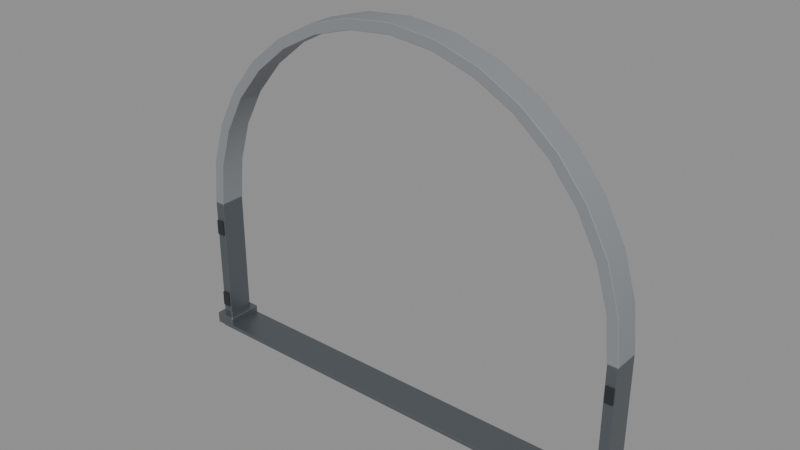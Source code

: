 # Source: BO_VaultPortal.blend  (saved by Blender 5.2.45; exported with 4.5.12 LTS)
import bpy
from mathutils import Matrix  # noqa: F401  (used for matrix-valued properties, if any)

bpy.ops.wm.read_factory_settings(use_empty=True)
scene = bpy.context.scene
scene.name = 'Scene'

# ---- materials (node trees are filled in below, after node groups)
mat_b4o_coat = bpy.data.materials.new('B4O_Coat')
mat_b4o_coat.diffuse_color = (0.26, 0.275, 0.29, 1.0)
mat_b4o_steel = bpy.data.materials.new('B4O_Steel')
mat_b4o_steel.diffuse_color = (0.18, 0.2, 0.22, 1.0)
mat_b4o_dark = bpy.data.materials.new('B4O_Dark')
mat_b4o_dark.diffuse_color = (0.024, 0.028, 0.033, 1.0)

# ---- material node trees
mat_b4o_coat.use_nodes = True; mat_b4o_coat.node_tree.nodes.clear()
_N = mat_b4o_coat.node_tree.nodes; _L = mat_b4o_coat.node_tree.links
n0 = _N.new('ShaderNodeBsdfPrincipled'); n0.name = 'Principled BSDF'; n0.location = (-200, 100)
n0.inputs[0].default_value = (0.26, 0.275, 0.29, 1.0)
n0.inputs[1].default_value = 0.08
n0.inputs[2].default_value = 0.57
n0.inputs[10].default_value = 0.005
n1 = _N.new('ShaderNodeOutputMaterial'); n1.name = 'Material Output'; n1.location = (200, 100)
_L.new(n0.outputs[0], n1.inputs[0])
n1.is_active_output = True
mat_b4o_steel.use_nodes = True; mat_b4o_steel.node_tree.nodes.clear()
_N = mat_b4o_steel.node_tree.nodes; _L = mat_b4o_steel.node_tree.links
n0 = _N.new('ShaderNodeBsdfPrincipled'); n0.name = 'Principled BSDF'; n0.location = (-200, 100)
n0.inputs[0].default_value = (0.18, 0.2, 0.22, 1.0)
n0.inputs[1].default_value = 0.75
n0.inputs[2].default_value = 0.38
n0.inputs[10].default_value = 0.005
n1 = _N.new('ShaderNodeOutputMaterial'); n1.name = 'Material Output'; n1.location = (200, 100)
_L.new(n0.outputs[0], n1.inputs[0])
n1.is_active_output = True
mat_b4o_dark.use_nodes = True; mat_b4o_dark.node_tree.nodes.clear()
_N = mat_b4o_dark.node_tree.nodes; _L = mat_b4o_dark.node_tree.links
n0 = _N.new('ShaderNodeBsdfPrincipled'); n0.name = 'Principled BSDF'; n0.location = (-200, 100)
n0.inputs[0].default_value = (0.024, 0.028, 0.033, 1.0)
n0.inputs[1].default_value = 0.1
n0.inputs[2].default_value = 0.55
n0.inputs[10].default_value = 0.005
n1 = _N.new('ShaderNodeOutputMaterial'); n1.name = 'Material Output'; n1.location = (200, 100)
_L.new(n0.outputs[0], n1.inputs[0])
n1.is_active_output = True

# ---- meshes
me_continuous_portal_frame = bpy.data.meshes.new('Continuous_Portal_Frame')
me_continuous_portal_frame.from_pydata([(-2.02, 0.12, 1.3), (-1.981, 0.12, 1.694), (-1.866, 0.12, 2.073), (-1.68, 0.12, 2.422), (-1.428, 0.12, 2.728), (-1.122, 0.12, 2.98), (-0.773, 0.12, 3.166), (-0.3941, 0.12, 3.281), (-1.237e-16, 0.12, 3.32), (0.3941, 0.12, 3.281), (0.773, 0.12, 3.166), (1.122, 0.12, 2.98), (1.428, 0.12, 2.728), (1.68, 0.12, 2.422), (1.866, 0.12, 2.073), (1.981, 0.12, 1.694), (2.02, 0.12, 1.3), (-2.115, 0.12, 1.3), (-2.074, 0.12, 1.713), (-1.954, 0.12, 2.109), (-1.759, 0.12, 2.475), (-1.496, 0.12, 2.796), (-1.175, 0.12, 3.059), (-0.8094, 0.12, 3.254), (-0.4126, 0.12, 3.374), (-1.295e-16, 0.12, 3.415), (0.4126, 0.12, 3.374), (0.8094, 0.12, 3.254), (1.175, 0.12, 3.059), (1.496, 0.12, 2.796), (1.759, 0.12, 2.475), (1.954, 0.12, 2.109), (2.074, 0.12, 1.713), (2.115, 0.12, 1.3), (-2.02, -0.12, 1.3), (-1.981, -0.12, 1.694), (-1.866, -0.12, 2.073), (-1.68, -0.12, 2.422), (-1.428, -0.12, 2.728), (-1.122, -0.12, 2.98), (-0.773, -0.12, 3.166), (-0.3941, -0.12, 3.281), (-1.237e-16, -0.12, 3.32), (0.3941, -0.12, 3.281), (0.773, -0.12, 3.166), (1.122, -0.12, 2.98), (1.428, -0.12, 2.728), (1.68, -0.12, 2.422), (1.866, -0.12, 2.073), (1.981, -0.12, 1.694), (2.02, -0.12, 1.3), (-2.115, -0.12, 1.3), (-2.074, -0.12, 1.713), (-1.954, -0.12, 2.109), (-1.759, -0.12, 2.475), (-1.496, -0.12, 2.796), (-1.175, -0.12, 3.059), (-0.8094, -0.12, 3.254), (-0.4126, -0.12, 3.374), (-1.295e-16, -0.12, 3.415), (0.4126, -0.12, 3.374), (0.8094, -0.12, 3.254), (1.175, -0.12, 3.059), (1.496, -0.12, 2.796), (1.759, -0.12, 2.475), (1.954, -0.12, 2.109), (2.074, -0.12, 1.713), (2.115, -0.12, 1.3)], [], [(0, 17, 18, 1), (34, 35, 52, 51), (0, 1, 35, 34), (17, 51, 52, 18), (1, 18, 19, 2), (35, 36, 53, 52), (1, 2, 36, 35), (18, 52, 53, 19), (2, 19, 20, 3), (36, 37, 54, 53), (2, 3, 37, 36), (19, 53, 54, 20), (3, 20, 21, 4), (37, 38, 55, 54), (3, 4, 38, 37), (20, 54, 55, 21), (4, 21, 22, 5), (38, 39, 56, 55), (4, 5, 39, 38), (21, 55, 56, 22), (5, 22, 23, 6), (39, 40, 57, 56), (5, 6, 40, 39), (22, 56, 57, 23), (6, 23, 24, 7), (40, 41, 58, 57), (6, 7, 41, 40), (23, 57, 58, 24), (7, 24, 25, 8), (41, 42, 59, 58), (7, 8, 42, 41), (24, 58, 59, 25), (8, 25, 26, 9), (42, 43, 60, 59), (8, 9, 43, 42), (25, 59, 60, 26), (9, 26, 27, 10), (43, 44, 61, 60), (9, 10, 44, 43), (26, 60, 61, 27), (10, 27, 28, 11), (44, 45, 62, 61), (10, 11, 45, 44), (27, 61, 62, 28), (11, 28, 29, 12), (45, 46, 63, 62), (11, 12, 46, 45), (28, 62, 63, 29), (12, 29, 30, 13), (46, 47, 64, 63), (12, 13, 47, 46), (29, 63, 64, 30), (13, 30, 31, 14), (47, 48, 65, 64), (13, 14, 48, 47), (30, 64, 65, 31), (14, 31, 32, 15), (48, 49, 66, 65), (14, 15, 49, 48), (31, 65, 66, 32), (15, 32, 33, 16), (49, 50, 67, 66), (15, 16, 50, 49), (32, 66, 67, 33), (0, 34, 51, 17), (16, 33, 67, 50)])
me_continuous_portal_frame.polygons.foreach_set('use_smooth', [True] * 66)
_uv = me_continuous_portal_frame.uv_layers.new(name='UVMap')
_uv.uv.foreach_set('vector', [-2.02, 1.3, -2.115, 1.3, -2.074, 1.713, -1.981, 1.694, -2.02, 1.3, -1.981, 1.694, -2.074, 1.713, -2.115, 1.3, 0.12, 1.3, 0.12, 1.694, -0.12, 1.694, -0.12, 1.3, 0.12, 1.3, -0.12, 1.3, -0.12, 1.713, 0.12, 1.713, -1.981, 1.694, -2.074, 1.713, -1.954, 2.109, -1.866, 2.073, -1.981, 1.694, -1.866, 2.073, -1.954, 2.109, -2.074, 1.713, 0.12, 1.694, 0.12, 2.073, -0.12, 2.073, -0.12, 1.694, 0.12, 1.713, -0.12, 1.713, -0.12, 2.109, 0.12, 2.109, -1.866, 2.073, -1.954, 2.109, -1.759, 2.475, -1.68, 2.422, -1.866, 2.073, -1.68, 2.422, -1.759, 2.475, -1.954, 2.109, 0.12, 2.073, 0.12, 2.422, -0.12, 2.422, -0.12, 2.073, 0.12, 2.109, -0.12, 2.109, -0.12, 2.475, 0.12, 2.475, -1.68, 2.422, -1.759, 2.475, -1.496, 2.796, -1.428, 2.728, -1.68, 2.422, -1.428, 2.728, -1.496, 2.796, -1.759, 2.475, 0.12, 2.422, 0.12, 2.728, -0.12, 2.728, -0.12, 2.422, 0.12, 2.475, -0.12, 2.475, -0.12, 2.796, 0.12, 2.796, -1.428, 2.728, -1.496, 2.796, -1.175, 3.059, -1.122, 2.98, -1.428, 2.728, -1.122, 2.98, -1.175, 3.059, -1.496, 2.796, -1.428, 0.12, -1.122, 0.12, -1.122, -0.12, -1.428, -0.12, -1.496, 0.12, -1.496, -0.12, -1.175, -0.12, -1.175, 0.12, -1.122, 2.98, -1.175, 3.059, -0.8094, 3.254, -0.773, 3.166, -1.122, 2.98, -0.773, 3.166, -0.8094, 3.254, -1.175, 3.059, -1.122, 0.12, -0.773, 0.12, -0.773, -0.12, -1.122, -0.12, -1.175, 0.12, -1.175, -0.12, -0.8094, -0.12, -0.8094, 0.12, -0.773, 3.166, -0.8094, 3.254, -0.4126, 3.374, -0.3941, 3.281, -0.773, 3.166, -0.3941, 3.281, -0.4126, 3.374, -0.8094, 3.254, -0.773, 0.12, -0.3941, 0.12, -0.3941, -0.12, -0.773, -0.12, -0.8094, 0.12, -0.8094, -0.12, -0.4126, -0.12, -0.4126, 0.12, -0.3941, 3.281, -0.4126, 3.374, -1.295e-16, 3.415, -1.237e-16, 3.32, -0.3941, 3.281, -1.237e-16, 3.32, -1.295e-16, 3.415, -0.4126, 3.374, -0.3941, 0.12, -1.237e-16, 0.12, -1.237e-16, -0.12, -0.3941, -0.12, -0.4126, 0.12, -0.4126, -0.12, -1.295e-16, -0.12, -1.295e-16, 0.12, -1.237e-16, 3.32, -1.295e-16, 3.415, 0.4126, 3.374, 0.3941, 3.281, -1.237e-16, 3.32, 0.3941, 3.281, 0.4126, 3.374, -1.295e-16, 3.415, -1.237e-16, 0.12, 0.3941, 0.12, 0.3941, -0.12, -1.237e-16, -0.12, -1.295e-16, 0.12, -1.295e-16, -0.12, 0.4126, -0.12, 0.4126, 0.12, 0.3941, 3.281, 0.4126, 3.374, 0.8094, 3.254, 0.773, 3.166, 0.3941, 3.281, 0.773, 3.166, 0.8094, 3.254, 0.4126, 3.374, 0.3941, 0.12, 0.773, 0.12, 0.773, -0.12, 0.3941, -0.12, 0.4126, 0.12, 0.4126, -0.12, 0.8094, -0.12, 0.8094, 0.12, 0.773, 3.166, 0.8094, 3.254, 1.175, 3.059, 1.122, 2.98, 0.773, 3.166, 1.122, 2.98, 1.175, 3.059, 0.8094, 3.254, 0.773, 0.12, 1.122, 0.12, 1.122, -0.12, 0.773, -0.12, 0.8094, 0.12, 0.8094, -0.12, 1.175, -0.12, 1.175, 0.12, 1.122, 2.98, 1.175, 3.059, 1.496, 2.796, 1.428, 2.728, 1.122, 2.98, 1.428, 2.728, 1.496, 2.796, 1.175, 3.059, 1.122, 0.12, 1.428, 0.12, 1.428, -0.12, 1.122, -0.12, 1.175, 0.12, 1.175, -0.12, 1.496, -0.12, 1.496, 0.12, 1.428, 2.728, 1.496, 2.796, 1.759, 2.475, 1.68, 2.422, 1.428, 2.728, 1.68, 2.422, 1.759, 2.475, 1.496, 2.796, 0.12, 2.728, 0.12, 2.422, -0.12, 2.422, -0.12, 2.728, 0.12, 2.796, -0.12, 2.796, -0.12, 2.475, 0.12, 2.475, 1.68, 2.422, 1.759, 2.475, 1.954, 2.109, 1.866, 2.073, 1.68, 2.422, 1.866, 2.073, 1.954, 2.109, 1.759, 2.475, 0.12, 2.422, 0.12, 2.073, -0.12, 2.073, -0.12, 2.422, 0.12, 2.475, -0.12, 2.475, -0.12, 2.109, 0.12, 2.109, 1.866, 2.073, 1.954, 2.109, 2.074, 1.713, 1.981, 1.694, 1.866, 2.073, 1.981, 1.694, 2.074, 1.713, 1.954, 2.109, 0.12, 2.073, 0.12, 1.694, -0.12, 1.694, -0.12, 2.073, 0.12, 2.109, -0.12, 2.109, -0.12, 1.713, 0.12, 1.713, 1.981, 1.694, 2.074, 1.713, 2.115, 1.3, 2.02, 1.3, 1.981, 1.694, 2.02, 1.3, 2.115, 1.3, 2.074, 1.713, 0.12, 1.694, 0.12, 1.3, -0.12, 1.3, -0.12, 1.694, 0.12, 1.713, -0.12, 1.713, -0.12, 1.3, 0.12, 1.3, -2.02, 0.12, -2.02, -0.12, -2.115, -0.12, -2.115, 0.12, 2.02, 0.12, 2.115, 0.12, 2.115, -0.12, 2.02, -0.12])
me_continuous_portal_frame.materials.append(mat_b4o_coat)
me_continuous_portal_frame.update()
me_portal_jamb = bpy.data.meshes.new('Portal_Jamb')
me_portal_jamb.from_pydata([(2.115, 0.12, 0.0), (2.02, 0.12, 0.0), (2.02, -0.12, 0.0), (2.115, -0.12, 0.0), (2.115, 0.12, 1.3), (2.02, 0.12, 1.3), (2.02, -0.12, 1.3), (2.115, -0.12, 1.3)], [], [(0, 3, 2, 1), (4, 5, 6, 7), (0, 1, 5, 4), (1, 2, 6, 5), (2, 3, 7, 6), (3, 0, 4, 7)])
_uv = me_portal_jamb.uv_layers.new(name='UVMap')
_uv.uv.foreach_set('vector', [2.115, 0.12, 2.115, -0.12, 2.02, -0.12, 2.02, 0.12, 2.115, 0.12, 2.02, 0.12, 2.02, -0.12, 2.115, -0.12, 2.115, 0.0, 2.02, 0.0, 2.02, 1.3, 2.115, 1.3, 0.12, 0.0, -0.12, 0.0, -0.12, 1.3, 0.12, 1.3, 2.02, 0.0, 2.115, 0.0, 2.115, 1.3, 2.02, 1.3, -0.12, 0.0, 0.12, 0.0, 0.12, 1.3, -0.12, 1.3])
me_portal_jamb.materials.append(mat_b4o_steel)
me_portal_jamb.update()
me_jamb_foot = bpy.data.meshes.new('Jamb_Foot')
me_jamb_foot.from_pydata([(2.167, 0.165, 0.0), (1.967, 0.165, 0.0), (1.967, -0.165, 0.0), (2.167, -0.165, 0.0), (2.167, 0.165, 0.11), (1.967, 0.165, 0.11), (1.967, -0.165, 0.11), (2.167, -0.165, 0.11)], [], [(0, 3, 2, 1), (4, 5, 6, 7), (0, 1, 5, 4), (1, 2, 6, 5), (2, 3, 7, 6), (3, 0, 4, 7)])
_uv = me_jamb_foot.uv_layers.new(name='UVMap')
_uv.uv.foreach_set('vector', [2.167, 0.165, 2.167, -0.165, 1.967, -0.165, 1.967, 0.165, 2.167, 0.165, 1.967, 0.165, 1.967, -0.165, 2.167, -0.165, 2.167, 0.0, 1.967, 0.0, 1.967, 0.11, 2.167, 0.11, 0.165, 0.0, -0.165, 0.0, -0.165, 0.11, 0.165, 0.11, 1.967, 0.0, 2.167, 0.0, 2.167, 0.11, 1.967, 0.11, -0.165, 0.0, 0.165, 0.0, 0.165, 0.11, -0.165, 0.11])
me_jamb_foot.materials.append(mat_b4o_steel)
me_jamb_foot.update()
me_frame_service_plate = bpy.data.meshes.new('Frame_Service_Plate')
me_frame_service_plate.from_pydata([(2.105, -0.118, 0.21), (2.03, -0.118, 0.21), (2.03, -0.136, 0.21), (2.105, -0.136, 0.21), (2.105, -0.118, 0.35), (2.03, -0.118, 0.35), (2.03, -0.136, 0.35), (2.105, -0.136, 0.35)], [], [(0, 3, 2, 1), (4, 5, 6, 7), (0, 1, 5, 4), (1, 2, 6, 5), (2, 3, 7, 6), (3, 0, 4, 7)])
_uv = me_frame_service_plate.uv_layers.new(name='UVMap')
_uv.uv.foreach_set('vector', [2.105, -0.118, 2.105, -0.136, 2.03, -0.136, 2.03, -0.118, 2.105, -0.118, 2.03, -0.118, 2.03, -0.136, 2.105, -0.136, 2.105, 0.21, 2.03, 0.21, 2.03, 0.35, 2.105, 0.35, -0.118, 0.21, -0.136, 0.21, -0.136, 0.35, -0.118, 0.35, 2.03, 0.21, 2.105, 0.21, 2.105, 0.35, 2.03, 0.35, -0.136, 0.21, -0.118, 0.21, -0.118, 0.35, -0.136, 0.35])
me_frame_service_plate.materials.append(mat_b4o_dark)
me_frame_service_plate.update()
me_frame_service_plate_001 = bpy.data.meshes.new('Frame_Service_Plate.001')
me_frame_service_plate_001.from_pydata([(2.105, -0.118, 0.98), (2.03, -0.118, 0.98), (2.03, -0.136, 0.98), (2.105, -0.136, 0.98), (2.105, -0.118, 1.12), (2.03, -0.118, 1.12), (2.03, -0.136, 1.12), (2.105, -0.136, 1.12)], [], [(0, 3, 2, 1), (4, 5, 6, 7), (0, 1, 5, 4), (1, 2, 6, 5), (2, 3, 7, 6), (3, 0, 4, 7)])
_uv = me_frame_service_plate_001.uv_layers.new(name='UVMap')
_uv.uv.foreach_set('vector', [2.105, -0.118, 2.105, -0.136, 2.03, -0.136, 2.03, -0.118, 2.105, -0.118, 2.03, -0.118, 2.03, -0.136, 2.105, -0.136, 2.105, 0.98, 2.03, 0.98, 2.03, 1.12, 2.105, 1.12, -0.118, 0.98, -0.136, 0.98, -0.136, 1.12, -0.118, 1.12, 2.03, 0.98, 2.105, 0.98, 2.105, 1.12, 2.03, 1.12, -0.136, 0.98, -0.118, 0.98, -0.118, 1.12, -0.136, 1.12])
me_frame_service_plate_001.materials.append(mat_b4o_dark)
me_frame_service_plate_001.update()
me_portal_jamb_001 = bpy.data.meshes.new('Portal_Jamb.001')
me_portal_jamb_001.from_pydata([(-2.02, 0.12, 0.0), (-2.115, 0.12, 0.0), (-2.115, -0.12, 0.0), (-2.02, -0.12, 0.0), (-2.02, 0.12, 1.3), (-2.115, 0.12, 1.3), (-2.115, -0.12, 1.3), (-2.02, -0.12, 1.3)], [], [(0, 3, 2, 1), (4, 5, 6, 7), (0, 1, 5, 4), (1, 2, 6, 5), (2, 3, 7, 6), (3, 0, 4, 7)])
_uv = me_portal_jamb_001.uv_layers.new(name='UVMap')
_uv.uv.foreach_set('vector', [-2.02, 0.12, -2.02, -0.12, -2.115, -0.12, -2.115, 0.12, -2.02, 0.12, -2.115, 0.12, -2.115, -0.12, -2.02, -0.12, -2.02, 0.0, -2.115, 0.0, -2.115, 1.3, -2.02, 1.3, 0.12, 0.0, -0.12, 0.0, -0.12, 1.3, 0.12, 1.3, -2.115, 0.0, -2.02, 0.0, -2.02, 1.3, -2.115, 1.3, -0.12, 0.0, 0.12, 0.0, 0.12, 1.3, -0.12, 1.3])
me_portal_jamb_001.materials.append(mat_b4o_steel)
me_portal_jamb_001.update()
me_jamb_foot_001 = bpy.data.meshes.new('Jamb_Foot.001')
me_jamb_foot_001.from_pydata([(-1.967, 0.165, 0.0), (-2.167, 0.165, 0.0), (-2.167, -0.165, 0.0), (-1.967, -0.165, 0.0), (-1.967, 0.165, 0.11), (-2.167, 0.165, 0.11), (-2.167, -0.165, 0.11), (-1.967, -0.165, 0.11)], [], [(0, 3, 2, 1), (4, 5, 6, 7), (0, 1, 5, 4), (1, 2, 6, 5), (2, 3, 7, 6), (3, 0, 4, 7)])
_uv = me_jamb_foot_001.uv_layers.new(name='UVMap')
_uv.uv.foreach_set('vector', [-1.967, 0.165, -1.967, -0.165, -2.167, -0.165, -2.167, 0.165, -1.967, 0.165, -2.167, 0.165, -2.167, -0.165, -1.967, -0.165, -1.967, 0.0, -2.167, 0.0, -2.167, 0.11, -1.967, 0.11, 0.165, 0.0, -0.165, 0.0, -0.165, 0.11, 0.165, 0.11, -2.167, 0.0, -1.967, 0.0, -1.967, 0.11, -2.167, 0.11, -0.165, 0.0, 0.165, 0.0, 0.165, 0.11, -0.165, 0.11])
me_jamb_foot_001.materials.append(mat_b4o_steel)
me_jamb_foot_001.update()
me_frame_service_plate_002 = bpy.data.meshes.new('Frame_Service_Plate.002')
me_frame_service_plate_002.from_pydata([(-2.03, -0.118, 0.21), (-2.105, -0.118, 0.21), (-2.105, -0.136, 0.21), (-2.03, -0.136, 0.21), (-2.03, -0.118, 0.35), (-2.105, -0.118, 0.35), (-2.105, -0.136, 0.35), (-2.03, -0.136, 0.35)], [], [(0, 3, 2, 1), (4, 5, 6, 7), (0, 1, 5, 4), (1, 2, 6, 5), (2, 3, 7, 6), (3, 0, 4, 7)])
_uv = me_frame_service_plate_002.uv_layers.new(name='UVMap')
_uv.uv.foreach_set('vector', [-2.03, -0.118, -2.03, -0.136, -2.105, -0.136, -2.105, -0.118, -2.03, -0.118, -2.105, -0.118, -2.105, -0.136, -2.03, -0.136, -2.03, 0.21, -2.105, 0.21, -2.105, 0.35, -2.03, 0.35, -0.118, 0.21, -0.136, 0.21, -0.136, 0.35, -0.118, 0.35, -2.105, 0.21, -2.03, 0.21, -2.03, 0.35, -2.105, 0.35, -0.136, 0.21, -0.118, 0.21, -0.118, 0.35, -0.136, 0.35])
me_frame_service_plate_002.materials.append(mat_b4o_dark)
me_frame_service_plate_002.update()
me_frame_service_plate_003 = bpy.data.meshes.new('Frame_Service_Plate.003')
me_frame_service_plate_003.from_pydata([(-2.03, -0.118, 0.98), (-2.105, -0.118, 0.98), (-2.105, -0.136, 0.98), (-2.03, -0.136, 0.98), (-2.03, -0.118, 1.12), (-2.105, -0.118, 1.12), (-2.105, -0.136, 1.12), (-2.03, -0.136, 1.12)], [], [(0, 3, 2, 1), (4, 5, 6, 7), (0, 1, 5, 4), (1, 2, 6, 5), (2, 3, 7, 6), (3, 0, 4, 7)])
_uv = me_frame_service_plate_003.uv_layers.new(name='UVMap')
_uv.uv.foreach_set('vector', [-2.03, -0.118, -2.03, -0.136, -2.105, -0.136, -2.105, -0.118, -2.03, -0.118, -2.105, -0.118, -2.105, -0.136, -2.03, -0.136, -2.03, 0.98, -2.105, 0.98, -2.105, 1.12, -2.03, 1.12, -0.118, 0.98, -0.136, 0.98, -0.136, 1.12, -0.118, 1.12, -2.105, 0.98, -2.03, 0.98, -2.03, 1.12, -2.105, 1.12, -0.136, 0.98, -0.118, 0.98, -0.118, 1.12, -0.136, 1.12])
me_frame_service_plate_003.materials.append(mat_b4o_dark)
me_frame_service_plate_003.update()
me_threshold = bpy.data.meshes.new('Threshold')
me_threshold.from_pydata([(2.08, 0.17, 0.0), (-2.08, 0.17, 0.0), (-2.08, -0.17, 0.0), (2.08, -0.17, 0.0), (2.08, 0.17, 0.036), (-2.08, 0.17, 0.036), (-2.08, -0.17, 0.036), (2.08, -0.17, 0.036)], [], [(0, 3, 2, 1), (4, 5, 6, 7), (0, 1, 5, 4), (1, 2, 6, 5), (2, 3, 7, 6), (3, 0, 4, 7)])
_uv = me_threshold.uv_layers.new(name='UVMap')
_uv.uv.foreach_set('vector', [2.08, 0.17, 2.08, -0.17, -2.08, -0.17, -2.08, 0.17, 2.08, 0.17, -2.08, 0.17, -2.08, -0.17, 2.08, -0.17, 2.08, 0.0, -2.08, 0.0, -2.08, 0.036, 2.08, 0.036, 0.17, 0.0, -0.17, 0.0, -0.17, 0.036, 0.17, 0.036, -2.08, 0.0, 2.08, 0.0, 2.08, 0.036, -2.08, 0.036, -0.17, 0.0, 0.17, 0.0, 0.17, 0.036, -0.17, 0.036])
me_threshold.materials.append(mat_b4o_steel)
me_threshold.update()

# ---- objects
ob_continuous_portal_frame = bpy.data.objects.new('Continuous_Portal_Frame', me_continuous_portal_frame)
ob_portal_jamb = bpy.data.objects.new('Portal_Jamb', me_portal_jamb)
ob_jamb_foot = bpy.data.objects.new('Jamb_Foot', me_jamb_foot)
ob_frame_service_plate = bpy.data.objects.new('Frame_Service_Plate', me_frame_service_plate)
ob_frame_service_plate_001 = bpy.data.objects.new('Frame_Service_Plate.001', me_frame_service_plate_001)
ob_portal_jamb_001 = bpy.data.objects.new('Portal_Jamb.001', me_portal_jamb_001)
ob_jamb_foot_001 = bpy.data.objects.new('Jamb_Foot.001', me_jamb_foot_001)
ob_frame_service_plate_002 = bpy.data.objects.new('Frame_Service_Plate.002', me_frame_service_plate_002)
ob_frame_service_plate_003 = bpy.data.objects.new('Frame_Service_Plate.003', me_frame_service_plate_003)
ob_threshold = bpy.data.objects.new('Threshold', me_threshold)

# ---- transforms, parenting, visibility, modifiers, constraints
ob_continuous_portal_frame.location = (0.0, 0.0, 0.0)
_m = ob_continuous_portal_frame.modifiers.new('Manufactured_Bevel', 'BEVEL')
_m.width = 0.004
_m.width_pct = 0.004
_m.segments = 3
_m.angle_limit = 0.48
_m.harden_normals = True
_m = ob_continuous_portal_frame.modifiers.new('Weighted_Normal', 'WEIGHTED_NORMAL')
_m.keep_sharp = True
ob_portal_jamb.location = (0.0, 0.0, 0.0)
_m = ob_portal_jamb.modifiers.new('Manufactured_Bevel', 'BEVEL')
_m.width = 0.008
_m.width_pct = 0.008
_m.segments = 3
_m.angle_limit = 0.48
_m.harden_normals = True
_m = ob_portal_jamb.modifiers.new('Weighted_Normal', 'WEIGHTED_NORMAL')
_m.keep_sharp = True
ob_jamb_foot.location = (0.0, 0.0, 0.0)
_m = ob_jamb_foot.modifiers.new('Manufactured_Bevel', 'BEVEL')
_m.width = 0.009
_m.width_pct = 0.009
_m.segments = 3
_m.angle_limit = 0.48
_m.harden_normals = True
_m = ob_jamb_foot.modifiers.new('Weighted_Normal', 'WEIGHTED_NORMAL')
_m.keep_sharp = True
ob_frame_service_plate.location = (0.0, 0.0, 0.0)
_m = ob_frame_service_plate.modifiers.new('Manufactured_Bevel', 'BEVEL')
_m.width = 0.003
_m.width_pct = 0.003
_m.segments = 3
_m.angle_limit = 0.48
_m.harden_normals = True
_m = ob_frame_service_plate.modifiers.new('Weighted_Normal', 'WEIGHTED_NORMAL')
_m.keep_sharp = True
ob_frame_service_plate_001.location = (0.0, 0.0, 0.0)
_m = ob_frame_service_plate_001.modifiers.new('Manufactured_Bevel', 'BEVEL')
_m.width = 0.003
_m.width_pct = 0.003
_m.segments = 3
_m.angle_limit = 0.48
_m.harden_normals = True
_m = ob_frame_service_plate_001.modifiers.new('Weighted_Normal', 'WEIGHTED_NORMAL')
_m.keep_sharp = True
ob_portal_jamb_001.location = (0.0, 0.0, 0.0)
_m = ob_portal_jamb_001.modifiers.new('Manufactured_Bevel', 'BEVEL')
_m.width = 0.008
_m.width_pct = 0.008
_m.segments = 3
_m.angle_limit = 0.48
_m.harden_normals = True
_m = ob_portal_jamb_001.modifiers.new('Weighted_Normal', 'WEIGHTED_NORMAL')
_m.keep_sharp = True
ob_jamb_foot_001.location = (0.0, 0.0, 0.0)
_m = ob_jamb_foot_001.modifiers.new('Manufactured_Bevel', 'BEVEL')
_m.width = 0.009
_m.width_pct = 0.009
_m.segments = 3
_m.angle_limit = 0.48
_m.harden_normals = True
_m = ob_jamb_foot_001.modifiers.new('Weighted_Normal', 'WEIGHTED_NORMAL')
_m.keep_sharp = True
ob_frame_service_plate_002.location = (0.0, 0.0, 0.0)
_m = ob_frame_service_plate_002.modifiers.new('Manufactured_Bevel', 'BEVEL')
_m.width = 0.003
_m.width_pct = 0.003
_m.segments = 3
_m.angle_limit = 0.48
_m.harden_normals = True
_m = ob_frame_service_plate_002.modifiers.new('Weighted_Normal', 'WEIGHTED_NORMAL')
_m.keep_sharp = True
ob_frame_service_plate_003.location = (0.0, 0.0, 0.0)
_m = ob_frame_service_plate_003.modifiers.new('Manufactured_Bevel', 'BEVEL')
_m.width = 0.003
_m.width_pct = 0.003
_m.segments = 3
_m.angle_limit = 0.48
_m.harden_normals = True
_m = ob_frame_service_plate_003.modifiers.new('Weighted_Normal', 'WEIGHTED_NORMAL')
_m.keep_sharp = True
ob_threshold.location = (0.0, 0.0, 0.0)
_m = ob_threshold.modifiers.new('Manufactured_Bevel', 'BEVEL')
_m.width = 0.006
_m.width_pct = 0.006
_m.segments = 3
_m.angle_limit = 0.48
_m.harden_normals = True
_m = ob_threshold.modifiers.new('Weighted_Normal', 'WEIGHTED_NORMAL')
_m.keep_sharp = True

# ---- collection membership
scene.collection.objects.link(ob_continuous_portal_frame)
scene.collection.objects.link(ob_portal_jamb)
scene.collection.objects.link(ob_jamb_foot)
scene.collection.objects.link(ob_frame_service_plate)
scene.collection.objects.link(ob_frame_service_plate_001)
scene.collection.objects.link(ob_portal_jamb_001)
scene.collection.objects.link(ob_jamb_foot_001)
scene.collection.objects.link(ob_frame_service_plate_002)
scene.collection.objects.link(ob_frame_service_plate_003)
scene.collection.objects.link(ob_threshold)

# ---- scene / render settings (as saved in the file)
scene.frame_start = 1; scene.frame_end = 250; scene.frame_set(1)
scene.render.engine = 'BLENDER_EEVEE_NEXT'
scene.render.bake_bias = 0.0
scene.render.bake_samples = 0
scene.render.compositor_device = 'GPU'
scene.eevee.use_volume_custom_range = False
scene.eevee.fast_gi_thickness_near = 0.1
scene.eevee.fast_gi_thickness_far = 0.0
scene.eevee.ray_tracing_options.screen_trace_thickness = 0.1
bpy.context.view_layer.update()

# ---- added for rendering (the .blend has no active camera and no usable light): camera, sun + grey world if the file has none
cam_auto = bpy.data.cameras.new('AutoCamera')
cam_auto.lens = 50.0
cam_auto.sensor_width = 36.0
cam_auto.clip_end = 1000.0
ob_auto_camera = bpy.data.objects.new('AutoCamera', cam_auto)
scene.collection.objects.link(ob_auto_camera)
ob_auto_camera.location = (5.11486, -6.13783, 5.79939)
ob_auto_camera.rotation_euler = (1.09748, -7.21219e-08, 0.694738)
scene.camera = ob_auto_camera
light_auto_sun = bpy.data.lights.new('AutoSun', 'SUN')
light_auto_sun.energy = 3.0
light_auto_sun.angle = 0.0523599
ob_auto_sun = bpy.data.objects.new('AutoSun', light_auto_sun)
scene.collection.objects.link(ob_auto_sun)
ob_auto_sun.rotation_euler = (0.872665, 0.174533, 0.523599)
if scene.world is None:
    world_auto = bpy.data.worlds.new('AutoWorld')
    world_auto.color = (0.3, 0.3, 0.3)
    scene.world = world_auto
bpy.context.view_layer.update()
